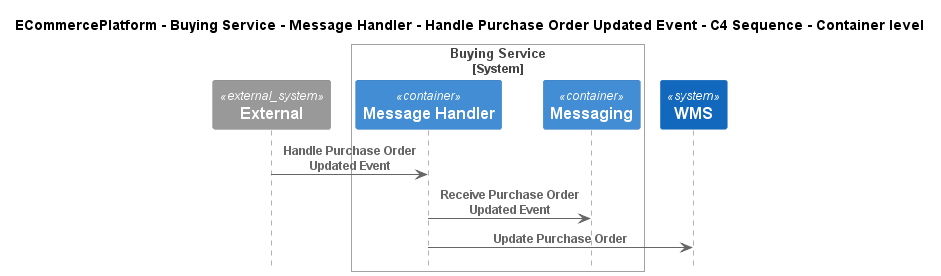

The diagram above was rendered by PlantUML. Its source (embedded in the PNG):
@startuml
!include ..\..\..\..\..\..\..\.c4s\C4_Sequence.puml

title ECommercePlatform - Buying Service - Message Handler - Handle Purchase Order Updated Event - C4 Sequence - Container level

System_Ext(C4InterFlow.SoftwareSystems.ExternalSystem, "External", "")

System_Boundary(ECommercePlatform.SoftwareSystems.BuyingService, "Buying Service")
    Container(ECommercePlatform.SoftwareSystems.BuyingService.Containers.MessageHandler, "Message Handler", "", "")
    Container(ECommercePlatform.SoftwareSystems.BuyingService.Containers.Messaging, "Messaging", "", "")
Boundary_End()
System(ECommercePlatform.SoftwareSystems.WMS, "WMS", "")

Rel(C4InterFlow.SoftwareSystems.ExternalSystem, ECommercePlatform.SoftwareSystems.BuyingService.Containers.MessageHandler, "Handle Purchase Order Updated Event")
Rel(ECommercePlatform.SoftwareSystems.BuyingService.Containers.MessageHandler, ECommercePlatform.SoftwareSystems.BuyingService.Containers.Messaging, "Receive Purchase Order Updated Event")
Rel(ECommercePlatform.SoftwareSystems.BuyingService.Containers.MessageHandler, ECommercePlatform.SoftwareSystems.WMS, "Update Purchase Order")


@enduml